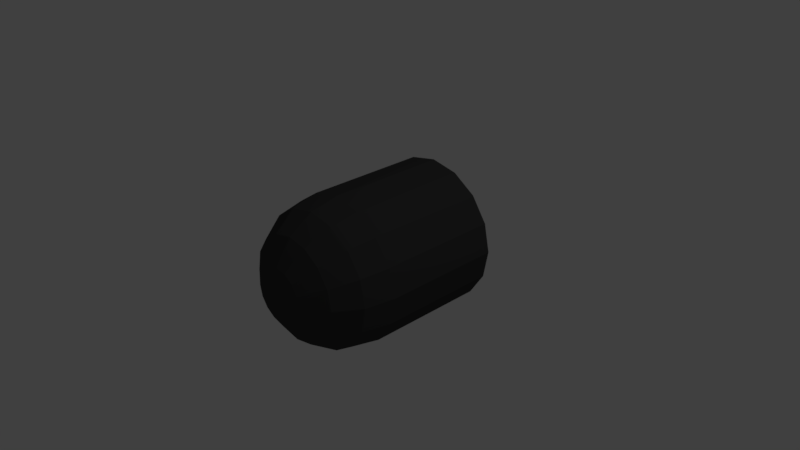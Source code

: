 # Source: Bullet.blend  (saved by Blender 2.77.0; exported with 4.5.12 LTS)
import bpy
from mathutils import Matrix  # noqa: F401  (used for matrix-valued properties, if any)

bpy.ops.wm.read_factory_settings(use_empty=True)
scene = bpy.context.scene
scene.name = 'Scene'

# ---- collections
col_collection_1 = bpy.data.collections.new('Collection 1'); scene.collection.children.link(col_collection_1)

# ---- materials (node trees are filled in below, after node groups)
mat_bullet = bpy.data.materials.new('Bullet')
mat_bullet.alpha_threshold = 0.0
mat_bullet.use_transparent_shadow = False
mat_bullet.diffuse_color = (0.05222, 0.05222, 0.05222, 1.0)
mat_bullet.roughness = 0.5

# ---- material node trees

# ---- world
world_world = bpy.data.worlds.new('World'); scene.world = world_world
world_world.color = (0.05088, 0.05088, 0.05088)
world_world.use_sun_shadow = False
world_world.sun_shadow_jitter_overblur = 0.0
world_world.cycles.sampling_method = 'MANUAL'

# ---- cameras
cam_camera = bpy.data.cameras.new('Camera')
cam_camera.clip_end = 100.0
cam_camera.lens = 35.0
cam_camera.sensor_width = 32.0
cam_camera.sensor_height = 18.0
cam_camera.ortho_scale = 7.314
cam_camera.dof.focus_distance = 0.0
cam_camera.dof.aperture_fstop = 128.0

# ---- lights
light_lamp = bpy.data.lights.new('Lamp', 'POINT')
light_lamp.transmission_factor = 0.0
light_lamp.cutoff_distance = 30.0
light_lamp.energy = 100.0
light_lamp.shadow_buffer_clip_start = 1.001
light_lamp.shadow_soft_size = 0.1
light_lamp.shadow_maximum_resolution = 0.006
light_lamp.use_absolute_resolution = True

# ---- meshes
me_sphere = bpy.data.meshes.new('Sphere')
me_sphere.from_pydata([(5.96e-07, -0.5761, 1.0), (6.557e-07, -0.9588, 0.9239), (7.153e-07, -1.283, 0.7071), (7.153e-07, -1.5, 0.3827), (-0.3827, -0.5761, 0.9239), (-0.3536, -0.9588, 0.8536), (-0.2706, -1.283, 0.6533), (-0.1464, -1.5, 0.3536), (-0.7071, -0.5761, 0.7071), (-0.6533, -0.9588, 0.6533), (-0.5, -1.283, 0.5), (-0.2706, -1.5, 0.2706), (7.153e-07, -1.576, -3.576e-07), (-0.9239, -0.5761, 0.3827), (-0.8536, -0.9588, 0.3536), (-0.6533, -1.283, 0.2706), (-0.3536, -1.5, 0.1464), (-1.0, -0.5761, -1.788e-07), (-0.9239, -0.9588, -2.384e-07), (-0.7071, -1.283, -2.384e-07), (-0.3827, -1.5, -3.576e-07), (-0.9239, -0.5761, -0.3827), (-0.8536, -0.9588, -0.3536), (-0.6533, -1.283, -0.2706), (-0.3536, -1.5, -0.1464), (-0.7071, -0.5761, -0.7071), (-0.6533, -0.9588, -0.6533), (-0.5, -1.283, -0.5), (-0.2706, -1.5, -0.2706), (-0.3827, -0.5761, -0.9239), (-0.3536, -0.9588, -0.8536), (-0.2706, -1.283, -0.6533), (-0.1464, -1.5, -0.3536), (6.557e-07, -0.5761, -1.0), (7.153e-07, -0.9588, -0.9239), (8.345e-07, -1.283, -0.7071), (7.153e-07, -1.5, -0.3827), (0.3827, -0.5761, -0.9239), (0.3536, -0.9588, -0.8536), (0.2706, -1.283, -0.6533), (0.1464, -1.5, -0.3536), (0.7071, -0.5761, -0.7071), (0.6533, -0.9588, -0.6533), (0.5, -1.283, -0.5), (0.2706, -1.5, -0.2706), (0.9239, -0.5761, -0.3827), (0.8536, -0.9588, -0.3536), (0.6533, -1.283, -0.2706), (0.3536, -1.5, -0.1464), (1.0, -0.5761, 1.788e-07), (0.9239, -0.9588, 0.0), (0.7071, -1.283, 0.0), (0.3827, -1.5, -1.192e-07), (0.9239, -0.5761, 0.3827), (0.8536, -0.9588, 0.3536), (0.6533, -1.283, 0.2706), (0.3536, -1.5, 0.1464), (0.7071, -0.5761, 0.7071), (0.6533, -0.9588, 0.6533), (0.5, -1.283, 0.5), (0.2706, -1.5, 0.2706), (0.3827, -0.5761, 0.9239), (0.3536, -0.9588, 0.8536), (0.2706, -1.283, 0.6533), (0.1464, -1.5, 0.3536), (3.576e-07, 1.087, 0.3827), (3.576e-07, 1.087, 0.7071), (4.768e-07, 1.087, 0.9239), (5.96e-07, 1.087, 1.0), (-0.1464, 1.087, 0.3536), (-0.2706, 1.087, 0.6533), (-0.3536, 1.087, 0.8536), (-0.3827, 1.087, 0.9239), (-0.2706, 1.087, 0.2706), (-0.5, 1.087, 0.5), (-0.6533, 1.087, 0.6533), (-0.7071, 1.087, 0.7071), (-0.3536, 1.087, 0.1464), (-0.6533, 1.087, 0.2706), (-0.8536, 1.087, 0.3536), (-0.9239, 1.087, 0.3827), (-0.3827, 1.087, 1.192e-07), (-0.7071, 1.087, 1.192e-07), (-0.9239, 1.087, 1.192e-07), (-1.0, 1.087, 1.192e-07), (-0.3536, 1.087, -0.1464), (-0.6533, 1.087, -0.2706), (-0.8536, 1.087, -0.3536), (-0.9239, 1.087, -0.3827), (3.576e-07, 1.087, 2.384e-07), (-0.2706, 1.087, -0.2706), (-0.5, 1.087, -0.5), (-0.6533, 1.087, -0.6533), (-0.7071, 1.087, -0.7071), (-0.1464, 1.087, -0.3536), (-0.2706, 1.087, -0.6533), (-0.3536, 1.087, -0.8536), (-0.3827, 1.087, -0.9239), (3.576e-07, 1.087, -0.3827), (4.768e-07, 1.087, -0.7071), (4.768e-07, 1.087, -0.9239), (5.96e-07, 1.087, -1.0), (0.1464, 1.087, -0.3536), (0.2706, 1.087, -0.6533), (0.3536, 1.087, -0.8536), (0.3827, 1.087, -0.9239), (0.2706, 1.087, -0.2706), (0.5, 1.087, -0.5), (0.6533, 1.087, -0.6533), (0.7071, 1.087, -0.7071), (0.3536, 1.087, -0.1464), (0.6533, 1.087, -0.2706), (0.8536, 1.087, -0.3536), (0.9239, 1.087, -0.3827), (0.3827, 1.087, 2.384e-07), (0.7071, 1.087, 3.576e-07), (0.9239, 1.087, 3.576e-07), (1.0, 1.087, 3.576e-07), (0.3536, 1.087, 0.1464), (0.6533, 1.087, 0.2706), (0.8536, 1.087, 0.3536), (0.9239, 1.087, 0.3827), (0.2706, 1.087, 0.2706), (0.5, 1.087, 0.5), (0.6533, 1.087, 0.6533), (0.7071, 1.087, 0.7071), (0.1464, 1.087, 0.3536), (0.2706, 1.087, 0.6533), (0.3536, 1.087, 0.8536), (0.3827, 1.087, 0.9239)], [], [(2, 1, 5, 6), (3, 2, 6, 7), (1, 0, 4, 5), (12, 3, 7), (7, 6, 10, 11), (5, 4, 8, 9), (12, 7, 11), (6, 5, 9, 10), (12, 11, 16), (10, 9, 14, 15), (11, 10, 15, 16), (9, 8, 13, 14), (12, 16, 20), (15, 14, 18, 19), (16, 15, 19, 20), (14, 13, 17, 18), (20, 19, 23, 24), (18, 17, 21, 22), (12, 20, 24), (19, 18, 22, 23), (24, 23, 27, 28), (22, 21, 25, 26), (12, 24, 28), (23, 22, 26, 27), (12, 28, 32), (27, 26, 30, 31), (28, 27, 31, 32), (26, 25, 29, 30), (31, 30, 34, 35), (32, 31, 35, 36), (30, 29, 33, 34), (12, 32, 36), (36, 35, 39, 40), (34, 33, 37, 38), (12, 36, 40), (35, 34, 38, 39), (38, 37, 41, 42), (12, 40, 44), (39, 38, 42, 43), (40, 39, 43, 44), (12, 44, 48), (43, 42, 46, 47), (44, 43, 47, 48), (42, 41, 45, 46), (48, 47, 51, 52), (46, 45, 49, 50), (12, 48, 52), (47, 46, 50, 51), (52, 51, 55, 56), (50, 49, 53, 54), (25, 21, 88, 93), (13, 8, 76, 80), (12, 52, 56), (51, 50, 54, 55), (29, 25, 93, 97), (8, 4, 72, 76), (4, 0, 68, 72), (61, 57, 125, 129), (12, 56, 60), (55, 54, 58, 59), (45, 41, 109, 113), (41, 37, 105, 109), (56, 55, 59, 60), (54, 53, 57, 58), (12, 60, 64), (59, 58, 62, 63), (57, 53, 121, 125), (33, 29, 97, 101), (60, 59, 63, 64), (58, 57, 61, 62), (21, 17, 84, 88), (17, 13, 80, 84), (53, 49, 117, 121), (64, 63, 2, 3), (62, 61, 0, 1), (37, 33, 101, 105), (49, 45, 113, 117), (12, 64, 3), (63, 62, 1, 2), (0, 61, 129, 68), (68, 67, 71, 72), (66, 65, 69, 70), (67, 66, 70, 71), (65, 89, 69), (71, 70, 74, 75), (69, 89, 73), (72, 71, 75, 76), (70, 69, 73, 74), (75, 74, 78, 79), (73, 89, 77), (76, 75, 79, 80), (74, 73, 77, 78), (80, 79, 83, 84), (78, 77, 81, 82), (79, 78, 82, 83), (77, 89, 81), (82, 81, 85, 86), (83, 82, 86, 87), (81, 89, 85), (84, 83, 87, 88), (87, 86, 91, 92), (85, 89, 90), (88, 87, 92, 93), (86, 85, 90, 91), (90, 89, 94), (93, 92, 96, 97), (91, 90, 94, 95), (92, 91, 95, 96), (97, 96, 100, 101), (95, 94, 98, 99), (96, 95, 99, 100), (94, 89, 98), (100, 99, 103, 104), (98, 89, 102), (101, 100, 104, 105), (99, 98, 102, 103), (104, 103, 107, 108), (102, 89, 106), (105, 104, 108, 109), (103, 102, 106, 107), (109, 108, 112, 113), (107, 106, 110, 111), (108, 107, 111, 112), (106, 89, 110), (113, 112, 116, 117), (111, 110, 114, 115), (112, 111, 115, 116), (110, 89, 114), (116, 115, 119, 120), (114, 89, 118), (117, 116, 120, 121), (115, 114, 118, 119), (120, 119, 123, 124), (118, 89, 122), (121, 120, 124, 125), (119, 118, 122, 123), (125, 124, 128, 129), (123, 122, 126, 127), (124, 123, 127, 128), (122, 89, 126), (127, 126, 65, 66), (128, 127, 66, 67), (126, 89, 65), (129, 128, 67, 68)])
me_sphere.materials.append(mat_bullet)
me_sphere.use_remesh_preserve_volume = False
me_sphere.use_remesh_preserve_attributes = False
me_sphere.use_mirror_vertex_groups = False
me_sphere.update()

# ---- objects
ob_sphere = bpy.data.objects.new('Sphere', me_sphere)
ob_lamp = bpy.data.objects.new('Lamp', light_lamp)
ob_camera = bpy.data.objects.new('Camera', cam_camera)

# ---- transforms, parenting, visibility, modifiers, constraints
ob_sphere.location = (0.0, 0.0, 0.0)
ob_sphere.lineart.crease_threshold = 0.0
ob_lamp.location = (4.076, 1.005, 5.904)
ob_lamp.rotation_euler = (0.6503, 0.05522, 1.866)
ob_lamp.lock_rotations_4d = False
ob_lamp.empty_display_type = 'ARROWS'
ob_lamp.color = (0.0, 0.0, 0.0, 0.0)
ob_lamp.lineart.crease_threshold = 0.0
ob_camera.location = (7.481, -6.508, 5.344)
ob_camera.rotation_euler = (1.109, 0.01082, 0.8149)
ob_camera.lock_rotations_4d = False
ob_camera.empty_display_type = 'ARROWS'
ob_camera.color = (0.0, 0.0, 0.0, 0.0)
ob_camera.display_type = 'WIRE'
ob_camera.lineart.crease_threshold = 0.0

# ---- collection membership
col_collection_1.objects.link(ob_sphere)
col_collection_1.objects.link(ob_lamp)
col_collection_1.objects.link(ob_camera)

# ---- scene / render settings (as saved in the file)
scene.camera = ob_camera
scene.frame_start = 1; scene.frame_end = 250; scene.frame_set(1)
scene.render.engine = 'BLENDER_EEVEE_NEXT'
scene.render.resolution_percentage = 50
scene.render.dither_intensity = 0.0
scene.cycles.use_denoising = False
scene.cycles.samples = 128
scene.cycles.sampling_pattern = 'TABULATED_SOBOL'
scene.cycles.light_sampling_threshold = 0.0
scene.cycles.use_adaptive_sampling = False
scene.cycles.use_light_tree = False
scene.cycles.blur_glossy = 0.0
scene.cycles.sample_clamp_indirect = 0.0
scene.view_settings.view_transform = 'Standard'
bpy.context.view_layer.update()
